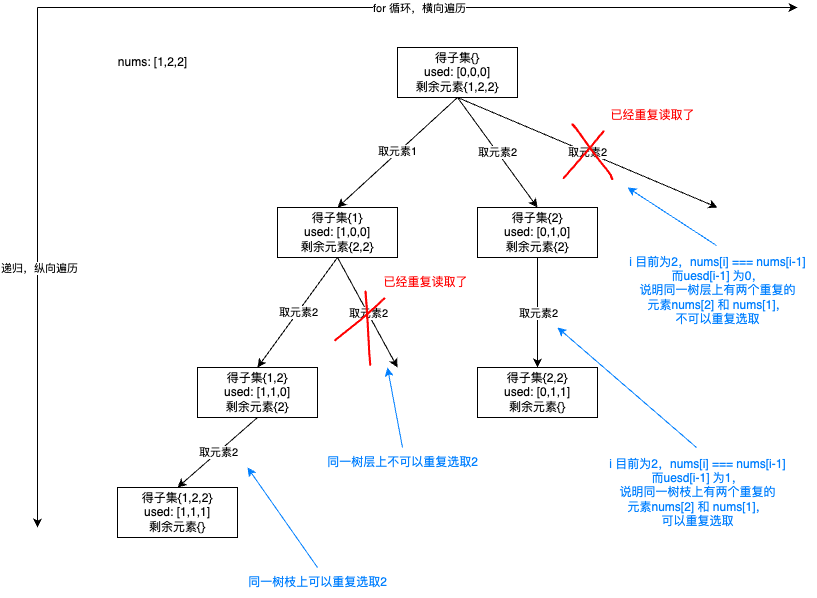

The diagram above was exported from draw.io. Its source (the exported page's mxGraphModel, read from the mxfile embedded in the PNG):
<mxGraphModel dx="954" dy="727" grid="1" gridSize="10" guides="1" tooltips="1" connect="1" arrows="1" fold="1" page="0" pageScale="1" pageWidth="827" pageHeight="1169" math="0" shadow="0">
  <root>
    <mxCell id="0" />
    <mxCell id="1" parent="0" />
    <mxCell id="oS4oQa9p1r7SwZRv3KiS-1" value="得子集{}&lt;div&gt;used: [0,0,0]&lt;/div&gt;&lt;div&gt;剩余元素{1,2,2}&lt;/div&gt;" style="rounded=0;whiteSpace=wrap;html=1;" vertex="1" parent="1">
      <mxGeometry x="400" y="80" width="120" height="50" as="geometry" />
    </mxCell>
    <mxCell id="oS4oQa9p1r7SwZRv3KiS-2" value="得子集{1}&lt;div&gt;used: [1,0,0]&lt;/div&gt;&lt;div&gt;剩余元素{2,2}&lt;/div&gt;" style="rounded=0;whiteSpace=wrap;html=1;" vertex="1" parent="1">
      <mxGeometry x="280" y="240" width="120" height="50" as="geometry" />
    </mxCell>
    <mxCell id="oS4oQa9p1r7SwZRv3KiS-3" value="得子集{2}&lt;div&gt;used: [0,1,0]&lt;/div&gt;&lt;div&gt;剩余元素{2}&lt;/div&gt;" style="rounded=0;whiteSpace=wrap;html=1;" vertex="1" parent="1">
      <mxGeometry x="480" y="240" width="120" height="50" as="geometry" />
    </mxCell>
    <mxCell id="oS4oQa9p1r7SwZRv3KiS-5" value="得子集{1,2}&lt;div&gt;used: [1,1,0]&lt;/div&gt;&lt;div&gt;剩余元素{2}&lt;/div&gt;" style="rounded=0;whiteSpace=wrap;html=1;" vertex="1" parent="1">
      <mxGeometry x="200" y="400" width="120" height="50" as="geometry" />
    </mxCell>
    <mxCell id="oS4oQa9p1r7SwZRv3KiS-6" value="得子集{1,2,2}&lt;div&gt;used: [1,1,1]&lt;/div&gt;&lt;div&gt;剩余元素{}&lt;/div&gt;" style="rounded=0;whiteSpace=wrap;html=1;" vertex="1" parent="1">
      <mxGeometry x="120" y="520" width="120" height="50" as="geometry" />
    </mxCell>
    <mxCell id="oS4oQa9p1r7SwZRv3KiS-7" value="得子集{2,2}&lt;div&gt;used: [0,1,1]&lt;/div&gt;&lt;div&gt;剩余元素{}&lt;/div&gt;" style="rounded=0;whiteSpace=wrap;html=1;" vertex="1" parent="1">
      <mxGeometry x="480" y="400" width="120" height="50" as="geometry" />
    </mxCell>
    <mxCell id="oS4oQa9p1r7SwZRv3KiS-8" value="" style="endArrow=classic;html=1;rounded=0;entryX=0.5;entryY=0;entryDx=0;entryDy=0;exitX=0.5;exitY=1;exitDx=0;exitDy=0;" edge="1" parent="1" source="oS4oQa9p1r7SwZRv3KiS-1" target="oS4oQa9p1r7SwZRv3KiS-2">
      <mxGeometry width="50" height="50" relative="1" as="geometry">
        <mxPoint x="390" y="400" as="sourcePoint" />
        <mxPoint x="440" y="350" as="targetPoint" />
      </mxGeometry>
    </mxCell>
    <mxCell id="oS4oQa9p1r7SwZRv3KiS-11" value="取元素1" style="edgeLabel;html=1;align=center;verticalAlign=middle;resizable=0;points=[];" vertex="1" connectable="0" parent="oS4oQa9p1r7SwZRv3KiS-8">
      <mxGeometry x="-0.0083" y="-1" relative="1" as="geometry">
        <mxPoint as="offset" />
      </mxGeometry>
    </mxCell>
    <mxCell id="oS4oQa9p1r7SwZRv3KiS-9" value="" style="endArrow=classic;html=1;rounded=0;entryX=0.5;entryY=0;entryDx=0;entryDy=0;exitX=0.5;exitY=1;exitDx=0;exitDy=0;" edge="1" parent="1" source="oS4oQa9p1r7SwZRv3KiS-1" target="oS4oQa9p1r7SwZRv3KiS-3">
      <mxGeometry width="50" height="50" relative="1" as="geometry">
        <mxPoint x="460" y="120" as="sourcePoint" />
        <mxPoint x="350" y="250" as="targetPoint" />
      </mxGeometry>
    </mxCell>
    <mxCell id="oS4oQa9p1r7SwZRv3KiS-12" value="取元素2" style="edgeLabel;html=1;align=center;verticalAlign=middle;resizable=0;points=[];" vertex="1" connectable="0" parent="oS4oQa9p1r7SwZRv3KiS-9">
      <mxGeometry relative="1" as="geometry">
        <mxPoint as="offset" />
      </mxGeometry>
    </mxCell>
    <mxCell id="oS4oQa9p1r7SwZRv3KiS-13" value="" style="endArrow=classic;html=1;rounded=0;exitX=0.5;exitY=1;exitDx=0;exitDy=0;" edge="1" parent="1" source="oS4oQa9p1r7SwZRv3KiS-1">
      <mxGeometry width="50" height="50" relative="1" as="geometry">
        <mxPoint x="470" y="130" as="sourcePoint" />
        <mxPoint x="720" y="240" as="targetPoint" />
      </mxGeometry>
    </mxCell>
    <mxCell id="oS4oQa9p1r7SwZRv3KiS-14" value="取元素2" style="edgeLabel;html=1;align=center;verticalAlign=middle;resizable=0;points=[];" vertex="1" connectable="0" parent="oS4oQa9p1r7SwZRv3KiS-13">
      <mxGeometry relative="1" as="geometry">
        <mxPoint as="offset" />
      </mxGeometry>
    </mxCell>
    <mxCell id="oS4oQa9p1r7SwZRv3KiS-17" value="" style="endArrow=classic;html=1;rounded=0;entryX=0.5;entryY=0;entryDx=0;entryDy=0;exitX=0.5;exitY=1;exitDx=0;exitDy=0;" edge="1" parent="1" source="oS4oQa9p1r7SwZRv3KiS-2" target="oS4oQa9p1r7SwZRv3KiS-5">
      <mxGeometry width="50" height="50" relative="1" as="geometry">
        <mxPoint x="470" y="130" as="sourcePoint" />
        <mxPoint x="550" y="250" as="targetPoint" />
      </mxGeometry>
    </mxCell>
    <mxCell id="oS4oQa9p1r7SwZRv3KiS-18" value="取元素2" style="edgeLabel;html=1;align=center;verticalAlign=middle;resizable=0;points=[];" vertex="1" connectable="0" parent="oS4oQa9p1r7SwZRv3KiS-17">
      <mxGeometry relative="1" as="geometry">
        <mxPoint as="offset" />
      </mxGeometry>
    </mxCell>
    <mxCell id="oS4oQa9p1r7SwZRv3KiS-19" value="" style="endArrow=classic;html=1;rounded=0;exitX=0.5;exitY=1;exitDx=0;exitDy=0;" edge="1" parent="1" source="oS4oQa9p1r7SwZRv3KiS-2">
      <mxGeometry width="50" height="50" relative="1" as="geometry">
        <mxPoint x="350" y="290" as="sourcePoint" />
        <mxPoint x="400" y="400" as="targetPoint" />
      </mxGeometry>
    </mxCell>
    <mxCell id="oS4oQa9p1r7SwZRv3KiS-20" value="取元素2" style="edgeLabel;html=1;align=center;verticalAlign=middle;resizable=0;points=[];" vertex="1" connectable="0" parent="oS4oQa9p1r7SwZRv3KiS-19">
      <mxGeometry relative="1" as="geometry">
        <mxPoint as="offset" />
      </mxGeometry>
    </mxCell>
    <mxCell id="oS4oQa9p1r7SwZRv3KiS-21" value="" style="endArrow=classic;html=1;rounded=0;entryX=0.5;entryY=0;entryDx=0;entryDy=0;exitX=0.5;exitY=1;exitDx=0;exitDy=0;" edge="1" parent="1" source="oS4oQa9p1r7SwZRv3KiS-3" target="oS4oQa9p1r7SwZRv3KiS-7">
      <mxGeometry width="50" height="50" relative="1" as="geometry">
        <mxPoint x="360" y="300" as="sourcePoint" />
        <mxPoint x="280" y="420" as="targetPoint" />
      </mxGeometry>
    </mxCell>
    <mxCell id="oS4oQa9p1r7SwZRv3KiS-22" value="取元素2" style="edgeLabel;html=1;align=center;verticalAlign=middle;resizable=0;points=[];" vertex="1" connectable="0" parent="oS4oQa9p1r7SwZRv3KiS-21">
      <mxGeometry relative="1" as="geometry">
        <mxPoint as="offset" />
      </mxGeometry>
    </mxCell>
    <mxCell id="oS4oQa9p1r7SwZRv3KiS-25" value="" style="endArrow=classic;html=1;rounded=0;entryX=0.5;entryY=0;entryDx=0;entryDy=0;exitX=0.5;exitY=1;exitDx=0;exitDy=0;" edge="1" parent="1" source="oS4oQa9p1r7SwZRv3KiS-5" target="oS4oQa9p1r7SwZRv3KiS-6">
      <mxGeometry width="50" height="50" relative="1" as="geometry">
        <mxPoint x="270" y="450" as="sourcePoint" />
        <mxPoint x="300" y="440" as="targetPoint" />
      </mxGeometry>
    </mxCell>
    <mxCell id="oS4oQa9p1r7SwZRv3KiS-26" value="取元素2" style="edgeLabel;html=1;align=center;verticalAlign=middle;resizable=0;points=[];" vertex="1" connectable="0" parent="oS4oQa9p1r7SwZRv3KiS-25">
      <mxGeometry relative="1" as="geometry">
        <mxPoint as="offset" />
      </mxGeometry>
    </mxCell>
    <mxCell id="oS4oQa9p1r7SwZRv3KiS-27" value="" style="endArrow=classic;html=1;rounded=0;" edge="1" parent="1">
      <mxGeometry width="50" height="50" relative="1" as="geometry">
        <mxPoint x="40" y="40" as="sourcePoint" />
        <mxPoint x="800" y="40" as="targetPoint" />
      </mxGeometry>
    </mxCell>
    <mxCell id="oS4oQa9p1r7SwZRv3KiS-30" value="for 循环，横向遍历" style="edgeLabel;html=1;align=center;verticalAlign=middle;resizable=0;points=[];" vertex="1" connectable="0" parent="oS4oQa9p1r7SwZRv3KiS-27">
      <mxGeometry x="0.0026" relative="1" as="geometry">
        <mxPoint as="offset" />
      </mxGeometry>
    </mxCell>
    <mxCell id="oS4oQa9p1r7SwZRv3KiS-28" value="" style="endArrow=classic;html=1;rounded=0;" edge="1" parent="1">
      <mxGeometry width="50" height="50" relative="1" as="geometry">
        <mxPoint x="40" y="40" as="sourcePoint" />
        <mxPoint x="40" y="560" as="targetPoint" />
      </mxGeometry>
    </mxCell>
    <mxCell id="oS4oQa9p1r7SwZRv3KiS-31" value="递归，纵向遍历" style="edgeLabel;html=1;align=center;verticalAlign=middle;resizable=0;points=[];" vertex="1" connectable="0" parent="oS4oQa9p1r7SwZRv3KiS-28">
      <mxGeometry y="1" relative="1" as="geometry">
        <mxPoint as="offset" />
      </mxGeometry>
    </mxCell>
    <mxCell id="oS4oQa9p1r7SwZRv3KiS-33" value="nums: [1,2,2]" style="text;html=1;align=center;verticalAlign=middle;resizable=0;points=[];autosize=1;strokeColor=none;fillColor=none;" vertex="1" parent="1">
      <mxGeometry x="110" y="80" width="90" height="30" as="geometry" />
    </mxCell>
    <mxCell id="oS4oQa9p1r7SwZRv3KiS-35" value="同一树枝上可以重复选取2" style="text;html=1;align=center;verticalAlign=middle;resizable=0;points=[];autosize=1;strokeColor=none;fillColor=none;fontColor=#007FFF;" vertex="1" parent="1">
      <mxGeometry x="240" y="600" width="160" height="30" as="geometry" />
    </mxCell>
    <mxCell id="oS4oQa9p1r7SwZRv3KiS-36" value="同一树层上不可以重复选取2" style="text;html=1;align=center;verticalAlign=middle;resizable=0;points=[];autosize=1;strokeColor=none;fillColor=none;fontColor=#007FFF;" vertex="1" parent="1">
      <mxGeometry x="320" y="480" width="170" height="30" as="geometry" />
    </mxCell>
    <mxCell id="oS4oQa9p1r7SwZRv3KiS-37" value="i 目前为2，nums[i] === nums[i-1]&lt;div&gt;而uesd[i-1] 为0，&lt;/div&gt;&lt;div&gt;说明同一树层上有两个重复的&lt;/div&gt;&lt;div&gt;元素nums[2] 和 nums[1]，&lt;/div&gt;&lt;div&gt;不可以重复选取&lt;/div&gt;" style="text;html=1;align=center;verticalAlign=middle;resizable=0;points=[];autosize=1;strokeColor=none;fillColor=none;fontColor=#007FFF;" vertex="1" parent="1">
      <mxGeometry x="620" y="278" width="200" height="90" as="geometry" />
    </mxCell>
    <mxCell id="oS4oQa9p1r7SwZRv3KiS-38" value="i 目前为2，nums[i] === nums[i-1]&lt;div&gt;而uesd[i-1] 为1，&lt;/div&gt;&lt;div&gt;说明同一树枝上有两个重复的&lt;/div&gt;&lt;div&gt;元素nums[2] 和 nums[1]，&lt;/div&gt;&lt;div&gt;可以重复选取&lt;/div&gt;" style="text;html=1;align=center;verticalAlign=middle;resizable=0;points=[];autosize=1;strokeColor=none;fillColor=none;fontColor=#007FFF;" vertex="1" parent="1">
      <mxGeometry x="600" y="480" width="200" height="90" as="geometry" />
    </mxCell>
    <mxCell id="oS4oQa9p1r7SwZRv3KiS-40" value="" style="shape=stencil(lZdLctswDIZPoy0GAEmRXKfpPTITp9bUtTOO0za3D1WVsQhGf+udTH+g8AY0uLuX/cPzblB+uZxP33e/psfLfnBfBtXpuN+dp0t5Gtz94O6eTufdt/Pp9fi4/H5+mMn56cfp53zD70UuZxrDLKX8tpwI5fzn4OvCH6bjmh8pxYb3FB3gmdi19wuFcVsgZvLSCKhSStsCYyDWRsBFcnFbwCerUvDkwBuc1r+rQCxW+W0BycStU5OrJ597iaR1alaKQCMlGVu+hBEpRClYPoEgCPlk+Qz0EeKeB1nEFLnTB/IuWv7vDRu8OMt7RTyL5RnqY1IuJ4ogvkWfYHmsj2fLC7w/GnsjZVACQqKWRzVWSrbjM/C/1Giu9EcFU/K54xXkZynIjkdNRclHyyP9tUZnlQ8K9deuvgKIl9TorPMZ5JvQ2OVnhvdrywuXlIUFkzqDMzCYO4cWA0DCMWlX8AEXpO8CAPXnrmBQg+Na3usEAmOsNKDufpQQt/Kx4wWOJIl2YqSSI8ChrkSsHRljohFY7EfroqAw50ZnY+YCZaBSLEa3XWueO+ANKdacvKZ1HeWfj9Wym5jVALb10tVC6ySujWaLT2J4lKVzF7c8g6qZp4S3PL4/xlv4snfwLfpkO5e4Npot3iyXH4Nti0/WXrTWzE3KxisDfVZd8LrtCgpw94KPzeg/DRC4F9y8ff+TLw/XVf9pOhyWL4X1//bToBwtnxXu/h0=);lineShape=1;strokeColor=#FF0000;" vertex="1" parent="1">
      <mxGeometry x="565.6145232849403" y="163.4317049160528" width="40.9578287629065" height="47.659502892535215" as="geometry" />
    </mxCell>
    <mxCell id="oS4oQa9p1r7SwZRv3KiS-41" value="" style="shape=stencil(lVdbctswDDyNfjEkwRe+0/QemYlTe+raGcd93b5QVSoiJG0nfzKNJYDFkwM/vB2fXg9DcG/32/Xr4efp+X4c+NMQwulyPNxOd/0a+HHgh5fr7fDldv1+eZ5+vz6NkuPXt+uP8YZfEy5QrCMouN/TgSP2fw8+T+Ln02UhHimXTtxTdfvihZx04kyl7ot7R9518pliBvKRQi+vN6SwD1DvorE/kwAH2FHlDqA+5QgIYgq9y9FR4X1AUgN6k1JsV2wCslCMPUkZOl0qBd8BSqQEfKiRuPehOnJAQ60tTDOASYAG8RQMQGkAeSdMyQCEPNKQiHuWREOJAEK11yAzbzvJqqQ4i8jICSExKoQcyA39u0QLiFgDFwsoIHJqca0WIBjAfUEseNhGFCormyRBQFg7AdqAZKorwL863wPkYAEe+ZBbwSxDDYp01JBW2YQBYkwqJCg3yirBS9O5B6jJAiIyqbZcWwKQhtriugAkBNAwsQUUFDhp82NBq0M+iO2uo1dgBI0AsYCKNZgJoScw0kLJWUBGJadNIllARSzVNg+WFYdMKqvAKQCxVFaBE9xd84pWpQFpyK2+lrSievgwILTJPwMCziVPbJJPlyXQNepswDy0Cux8OgSjGbypxX4bsFrfqm8r0fYukO3gLYkKmCi52CaQcZvR7cXQmlJLlu2NyZPvk09PKtAQqu2telJA4Ly23r4e9MSDivPeTsXxBPhQ2nyaWYVxjm1NmCkiBvMt2IWP28GmuO64xltou7PboYfdSId9NuIMuF/tSBptaIzrbXctEjvino14hrezN+Jom3JteL2Lo4bi7Hx1sJ0oEWLFUU7aDQRvXasMdrCRBPuQcq0o9zLyI6/G/4rrx/sD9eV0Pk/v2+X/9kGrR9NjmB//AA==);lineShape=1;strokeColor=#FF0000;" vertex="1" parent="1">
      <mxGeometry x="574.4052179625887" y="156.40522156195357" width="41.007070223544815" height="55.62612270980742" as="geometry" />
    </mxCell>
    <mxCell id="oS4oQa9p1r7SwZRv3KiS-42" value="" style="shape=stencil(lZfLbuMwDEW/xluCEvXiuu38R4GmE6NpUqSZ19+PNIYzEVXfojvHOaRI6pKSJ7l73z++7SbP75fz6WX3a3667Ce5n7yfj/vdeb7Up0keJrl7Pp1338+nH8en5ffbYyPb0+vpZ/Pwe7FTpRiblec/yxtPUv69+Lbwh/l4yydy3PGRJAOeKUjHO0cRLFAcBd8H5CiFbYNUKLjOQGpIcdsgekomhRqSbhtUfzF1BilDA88koTOoWWVUJeI+BfUUwALXilx5pSyIl2R59YjnXhSOmZi3DZiyHxZIiDeqaAmAhJk8Wz6ChNkmUHkH/bPxX6g4yCfLByDSGr+zvIP1DCb+TAX6z8HyCQrIxl950DNuHQo3PBZcGvwr5MtQTw95LZZHU6Xyanmkz8qb/VISGM+ofzS06pAbGrKAAeHIDXpWqOcy9JeC+jDFIf4C+9fnIV/cjzrUE/fX0I8K9c9i+Qjjt/Usa4du8HaAZjhAv8rXbjI8435UW9Csq2Q/PsMCSV/RFGEH1zPR9yGFOqKBhOqZyP0MEqEI9iyrbWKHRVfK0PVr2T4+VcN6plwjIgGb0DTQ14jXGmzxIRgeDfXKZ+ufwZ41zWfLI/+6zswbHsWvFIrNF/tPaviA+RINn3A8mgyvqAl4GBNunUubCxjFwVOjJaCGL2DqtkuMvUw7nPDXLt+f8vXh/03/eT4clg+F2//tl0F9tXxVyMNf);lineShape=1;strokeColor=#FF0000;" vertex="1" parent="1">
      <mxGeometry x="337.2429445763455" y="330.4358443973615" width="50.32265347893349" height="42.775175437964435" as="geometry" />
    </mxCell>
    <mxCell id="oS4oQa9p1r7SwZRv3KiS-43" value="" style="shape=stencil(lVfZctswDPwavWJw8HxO0//ITJzaU9fOOE6Pvy9VhWORlLeTN4nCksBiAVCTPbztn153k/Lb9XL+vvt1eL7uJ/syqR5O+93lcC1Pkz1O9vByvuy+Xc7vp+fl/fVptpyffpx/zjv8XnCSyccZpfxnWWGK/G/h62J/PJxW9qrkpbFXSgbsPXnX2EdSd9/eHLE19uJJ832Ac5Q7hxKp3Af4UB2ugHkLEELIpNwAgpIDLsVM1p4QEzEApNSTmnKlbROQM+U2a2VFQQzlcwo9wAUASBuAgACReHAJKSM7CrkHZA8AQrl1SZiJgVgLizIEkRMABAo8BIEy58hbD4ggc8lIUg/wIOqkGzQZ4HU+YYhBQEGUGKxzKdWauseS5R4QgTaKvrP2ACgmoSgDAIvJhQEAMp1Dzes6BpDp+bMNLKEYinJkyAMArNS8TjUKItfWuC5SUBClSKPrARGd4Df0/ZHLbYAOvBYA4rUEPRQEAqRIbuAV9e/kSfwQNDrB+pk104oKQikOJzjUmD4LiFIHyGpCoIIIUityNYOQ+ryQa4MuU+7jarA9qcuEaNXqPDGQhgbybRcok9oArTIkrqw4cIKvOrjdNQz0YumHqMLhMFQnUwK7cz8PGbY87jsekwPOCKV+dwPMWL2w3MwF7O7r2TdzBualq2hvDpyRoeTxGBetWV/ZA+2Lq9W6ihbtPwiT4Q1SUn9HLeSDEV7u2IMUPOLnk3fy/9uXh9sPwMvheFz+H9bf+x+GsrT8bNjjXw==);lineShape=1;strokeColor=#FF0000;" vertex="1" parent="1">
      <mxGeometry x="367.4272669477798" y="323.425167811474" width="5.854632215687616" height="74.26481457359569" as="geometry" />
    </mxCell>
    <mxCell id="oS4oQa9p1r7SwZRv3KiS-44" value="&lt;font color=&quot;#ff0000&quot;&gt;已经重复读取了&lt;/font&gt;" style="text;html=1;align=center;verticalAlign=middle;resizable=0;points=[];autosize=1;strokeColor=none;fillColor=none;" vertex="1" parent="1">
      <mxGeometry x="600" y="133.43" width="110" height="30" as="geometry" />
    </mxCell>
    <mxCell id="oS4oQa9p1r7SwZRv3KiS-45" value="&lt;span style=&quot;color: rgb(255, 0, 0);&quot;&gt;已经重复读取了&lt;/span&gt;" style="text;html=1;align=center;verticalAlign=middle;resizable=0;points=[];autosize=1;strokeColor=none;fillColor=none;" vertex="1" parent="1">
      <mxGeometry x="373.28" y="300.44" width="110" height="30" as="geometry" />
    </mxCell>
    <mxCell id="oS4oQa9p1r7SwZRv3KiS-47" value="" style="endArrow=classic;html=1;rounded=0;exitX=0.495;exitY=0;exitDx=0;exitDy=0;exitPerimeter=0;strokeColor=#007FFF;" edge="1" parent="1" source="oS4oQa9p1r7SwZRv3KiS-37">
      <mxGeometry width="50" height="50" relative="1" as="geometry">
        <mxPoint x="390" y="400" as="sourcePoint" />
        <mxPoint x="630" y="220" as="targetPoint" />
      </mxGeometry>
    </mxCell>
    <mxCell id="oS4oQa9p1r7SwZRv3KiS-49" value="" style="endArrow=classic;html=1;rounded=0;exitX=0.495;exitY=0;exitDx=0;exitDy=0;exitPerimeter=0;strokeColor=#007FFF;" edge="1" parent="1" source="oS4oQa9p1r7SwZRv3KiS-38">
      <mxGeometry width="50" height="50" relative="1" as="geometry">
        <mxPoint x="390" y="400" as="sourcePoint" />
        <mxPoint x="560" y="360" as="targetPoint" />
      </mxGeometry>
    </mxCell>
    <mxCell id="oS4oQa9p1r7SwZRv3KiS-51" value="" style="endArrow=classic;html=1;rounded=0;exitX=0.5;exitY=0;exitDx=0;exitDy=0;exitPerimeter=0;strokeColor=#007FFF;" edge="1" parent="1" source="oS4oQa9p1r7SwZRv3KiS-36">
      <mxGeometry width="50" height="50" relative="1" as="geometry">
        <mxPoint x="390" y="400" as="sourcePoint" />
        <mxPoint x="390" y="400" as="targetPoint" />
      </mxGeometry>
    </mxCell>
    <mxCell id="oS4oQa9p1r7SwZRv3KiS-52" value="" style="endArrow=classic;html=1;rounded=0;exitX=0.5;exitY=0;exitDx=0;exitDy=0;exitPerimeter=0;strokeColor=#007FFF;" edge="1" parent="1" source="oS4oQa9p1r7SwZRv3KiS-35">
      <mxGeometry width="50" height="50" relative="1" as="geometry">
        <mxPoint x="390" y="400" as="sourcePoint" />
        <mxPoint x="250" y="500" as="targetPoint" />
      </mxGeometry>
    </mxCell>
  </root>
</mxGraphModel>